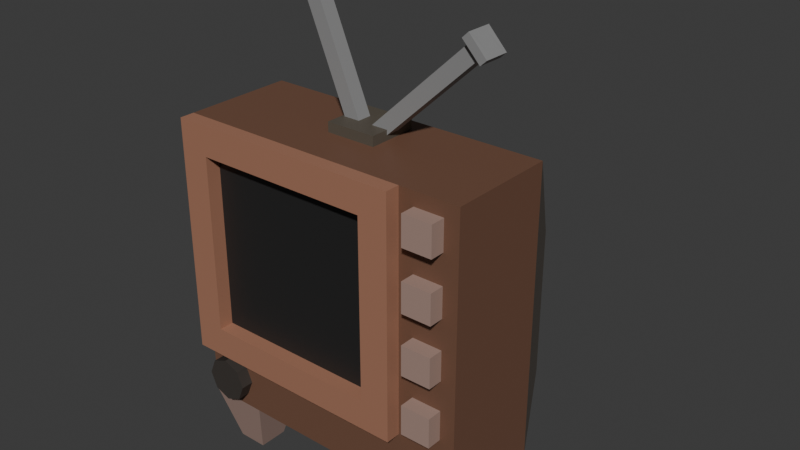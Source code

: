 # Source: old-television.blend  (saved by Blender 5.1.29; exported with 4.5.12 LTS)
import bpy
from mathutils import Matrix  # noqa: F401  (used for matrix-valued properties, if any)

bpy.ops.wm.read_factory_settings(use_empty=True)
scene = bpy.context.scene
scene.name = 'Scene'

# ---- collections
col_collection = bpy.data.collections.new('Collection'); scene.collection.children.link(col_collection)

# ---- images (referenced by path relative to the original .blend; pixels are not part of the script)
import os
ASSET_DIR = os.environ.get("B2B_ASSET_DIR", "")  # directory of the original .blend (textures are referenced by path, not embedded)
HERE = os.path.dirname(os.path.abspath(__file__))  # packed textures are extracted next to this script under _unpacked/

def load_image(name, relpath, width, height, colorspace="sRGB"):
    """Load a texture the original file referenced (path relative to the .blend, or extracted next to this script)."""
    p = next((c for c in (os.path.join(HERE, relpath), os.path.join(ASSET_DIR, relpath)) if relpath and os.path.exists(c)), "")
    if p:
        img = bpy.data.images.load(p, check_existing=True)
        img.name = name
    else:  # same state as the original file: an image datablock whose file is absent (Cycles renders it pink)
        img = bpy.data.images.new(name, width, height)
        img.source = "FILE"
        img.filepath = "//" + (relpath or name)
    img.colorspace_settings.name = colorspace
    return img
img_worm_palette_png_001 = load_image('WORM-Palette.png.001', '_unpacked/WORM-Palette.52f920b4.png', 96, 96, 'sRGB')

# ---- materials (node trees are filled in below, after node groups)
mat_worm_001 = bpy.data.materials.new('WORM.001')
mat_worm_001.use_backface_culling_lightprobe_volume = False
mat_worm_001.use_transparent_shadow = False

# ---- material node trees
mat_worm_001.use_nodes = True; mat_worm_001.node_tree.nodes.clear()
_N = mat_worm_001.node_tree.nodes; _L = mat_worm_001.node_tree.links
n0 = _N.new('ShaderNodeBsdfPrincipled'); n0.name = 'Principled BSDF'; n0.location = (10, 300)
n0.distribution = 'GGX'
n0.subsurface_method = 'RANDOM_WALK_SKIN'
n0.inputs[3].default_value = 1.45
n0.inputs[27].default_value = (0.0, 0.0, 0.0, 1.0)
n0.inputs[28].default_value = 1.0
n1 = _N.new('ShaderNodeOutputMaterial'); n1.name = 'Material Output'; n1.location = (300, 300)
n2 = _N.new('ShaderNodeTexImage'); n2.name = 'Image Texture'; n2.location = (-393, 125)
n2.image = img_worm_palette_png_001
n2.interpolation = 'Closest'
_L.new(n0.outputs[0], n1.inputs[0])
_L.new(n2.outputs[0], n0.inputs[0])
n1.is_active_output = True

# ---- world
world_world = bpy.data.worlds.new('World'); scene.world = world_world
world_world.use_nodes = True; world_world.node_tree.nodes.clear()
_N = world_world.node_tree.nodes; _L = world_world.node_tree.links
n0 = _N.new('ShaderNodeOutputWorld'); n0.name = 'World Output'; n0.location = (200, 100)
n1 = _N.new('ShaderNodeBackground'); n1.name = 'Background'; n1.location = (-200, 100)
n1.inputs[0].default_value = (0.05088, 0.05088, 0.05088, 1.0)
_L.new(n1.outputs[0], n0.inputs[0])
n0.is_active_output = True
world_world.color = (0.05088, 0.05088, 0.05088)
world_world.sun_shadow_jitter_overblur = 0.0

# ---- meshes
me_old_television_lod_1 = bpy.data.meshes.new('Old-Television-LOD-1')
me_old_television_lod_1.from_pydata([(0.01951, -0.2936, 1.224), (0.3847, -0.2936, 1.565), (0.01951, -0.2436, 1.224), (0.3847, -0.2436, 1.565), (0.05367, -0.2936, 1.187), (0.4188, -0.2936, 1.529), (0.05367, -0.2436, 1.187), (0.4188, -0.2436, 1.529), (0.3639, -0.2936, 1.546), (0.3639, -0.2436, 1.546), (0.398, -0.2436, 1.509), (0.398, -0.2936, 1.509), (0.3513, -0.3121, 1.559), (0.3721, -0.3121, 1.579), (0.3721, -0.2251, 1.579), (0.4315, -0.2251, 1.515), (0.4315, -0.3121, 1.515), (0.3513, -0.2251, 1.559), (0.4107, -0.2251, 1.496), (0.4107, -0.3121, 1.496), (-0.01349, -0.2936, 1.215), (-0.2048, -0.2936, 1.677), (-0.01349, -0.2436, 1.215), (-0.2048, -0.2436, 1.677), (-0.05969, -0.2936, 1.196), (-0.251, -0.2936, 1.658), (-0.05969, -0.2436, 1.196), (-0.251, -0.2436, 1.658), (-0.1939, -0.2936, 1.651), (-0.1939, -0.2436, 1.651), (-0.2401, -0.2436, 1.632), (-0.2401, -0.2936, 1.632), (-0.1769, -0.3121, 1.658), (-0.1878, -0.3121, 1.684), (-0.1878, -0.2251, 1.684), (-0.2681, -0.2251, 1.651), (-0.2681, -0.3121, 1.651), (-0.1769, -0.2251, 1.658), (-0.2572, -0.2251, 1.625), (-0.2572, -0.3121, 1.625), (-0.085, -0.3536, 1.109), (-0.085, -0.3536, 1.233), (-0.085, -0.1836, 1.109), (-0.085, -0.1836, 1.233), (0.085, -0.3536, 1.109), (0.085, -0.3536, 1.233), (0.085, -0.1836, 1.109), (0.085, -0.1836, 1.233), (-0.5, -0.5, 0.2), (-0.4, -0.5, 1.1), (-0.2731, 0.2816, 0.2), (-0.2731, 0.2816, 0.7462), (0.5, -0.5, 0.2), (0.5, -0.5, 1.2), (0.2731, 0.2816, 0.2), (0.2731, 0.2816, 0.7462), (0.1638, 0.2816, 0.2), (0.1638, 0.2816, 0.7462), (0.3, -0.5, 0.2), (0.2, -0.5, 1.1), (-0.4, -0.5, 0.5), (-0.2731, 0.2816, 0.3092), (0.2731, 0.2816, 0.3092), (0.5, -0.5, 0.4), (0.2, -0.5, 0.5), (0.1638, 0.2816, 0.3092), (-0.5, -0.5, 0.4), (-0.5, -0.5, 1.2), (0.3, -0.5, 1.2), (0.3, -0.5, 0.4), (-0.5, -0.55, 0.4), (-0.5, -0.55, 1.2), (0.3, -0.55, 1.2), (0.3, -0.55, 0.4), (-0.4, -0.55, 0.5), (-0.4, -0.55, 1.1), (0.2, -0.55, 1.1), (0.2, -0.55, 0.5), (-0.5, -0.13, 0.2), (-0.5, -0.13, 1.2), (0.5, -0.13, 0.2), (0.5, -0.13, 1.2), (0.3, -0.13, 1.2), (0.3, -0.13, 0.2), (0.5, -0.13, 0.4), (-0.5, -0.13, 0.4), (-0.45, -0.45, 7.451e-08), (-0.5, -0.5, 0.2), (-0.45, -0.35, 5.96e-08), (-0.5, -0.3, 0.2), (-0.35, -0.45, -1.49e-08), (-0.3, -0.5, 0.2), (-0.35, -0.35, -2.235e-08), (-0.3, -0.3, 0.2), (0.45, -0.45, -5.96e-08), (0.5, -0.5, 0.2), (0.45, -0.35, 0.0), (0.5, -0.3, 0.2), (0.35, -0.45, 2.235e-08), (0.3, -0.5, 0.2), (0.35, -0.35, 2.98e-08), (0.3, -0.3, 0.2), (-0.05, 0.05, 3.912e-08), (-0.1, -5.596e-08, 0.2), (-0.05, 0.15, 2.98e-08), (-0.1, 0.2, 0.2), (0.05, 0.05, -3.912e-08), (0.1, -4.567e-08, 0.2), (0.05, 0.15, -3.725e-08), (0.1, 0.2, 0.2), (0.4, -0.5425, 0.375), (0.347, -0.5425, 0.353), (0.325, -0.5425, 0.3), (0.347, -0.5425, 0.247), (0.4, -0.5425, 0.225), (0.453, -0.5425, 0.247), (0.475, -0.5425, 0.3), (0.453, -0.5425, 0.353), (0.347, -0.4785, 0.353), (0.4, -0.4785, 0.375), (0.325, -0.4785, 0.3), (0.347, -0.4785, 0.247), (0.4, -0.4785, 0.225), (0.453, -0.4785, 0.247), (0.475, -0.4785, 0.3), (0.453, -0.4785, 0.353), (-0.4, -0.5425, 0.375), (-0.347, -0.5425, 0.353), (-0.325, -0.5425, 0.3), (-0.347, -0.5425, 0.247), (-0.4, -0.5425, 0.225), (-0.453, -0.5425, 0.247), (-0.475, -0.5425, 0.3), (-0.453, -0.5425, 0.353), (-0.347, -0.4785, 0.353), (-0.4, -0.4785, 0.375), (-0.325, -0.4785, 0.3), (-0.347, -0.4785, 0.247), (-0.4, -0.4785, 0.225), (-0.453, -0.4785, 0.247), (-0.475, -0.4785, 0.3), (-0.453, -0.4785, 0.353), (0.35, -0.55, 0.4538), (0.35, -0.55, 0.5538), (0.35, -0.45, 0.4538), (0.35, -0.45, 0.5538), (0.45, -0.55, 0.4538), (0.45, -0.55, 0.5538), (0.45, -0.45, 0.4538), (0.45, -0.45, 0.5538), (0.35, -0.55, 0.6538), (0.35, -0.55, 0.7538), (0.35, -0.45, 0.6538), (0.35, -0.45, 0.7538), (0.45, -0.55, 0.6538), (0.45, -0.55, 0.7538), (0.45, -0.45, 0.6538), (0.45, -0.45, 0.7538), (0.35, -0.55, 0.8538), (0.35, -0.55, 0.9538), (0.35, -0.45, 0.8538), (0.35, -0.45, 0.9538), (0.45, -0.55, 0.8538), (0.45, -0.55, 0.9538), (0.45, -0.45, 0.8538), (0.45, -0.45, 0.9538), (0.35, -0.55, 1.054), (0.35, -0.55, 1.154), (0.35, -0.45, 1.054), (0.35, -0.45, 1.154), (0.45, -0.55, 1.054), (0.45, -0.55, 1.154), (0.45, -0.45, 1.054), (0.45, -0.45, 1.154)], [], [(1, 3, 14, 13), (11, 10, 18, 19), (7, 5, 16, 15), (9, 8, 12, 17), (2, 6, 4, 0), (7, 3, 1, 5), (4, 11, 8, 0), (6, 10, 11, 4), (2, 9, 10, 6), (0, 8, 9, 2), (12, 13, 14, 17), (17, 14, 15, 18), (18, 15, 16, 19), (19, 16, 13, 12), (5, 1, 13, 16), (10, 9, 17, 18), (8, 11, 19, 12), (3, 7, 15, 14), (21, 33, 34, 23), (31, 39, 38, 30), (27, 35, 36, 25), (29, 37, 32, 28), (22, 20, 24, 26), (27, 25, 21, 23), (24, 20, 28, 31), (26, 24, 31, 30), (22, 26, 30, 29), (20, 22, 29, 28), (32, 37, 34, 33), (37, 38, 35, 34), (38, 39, 36, 35), (39, 32, 33, 36), (25, 36, 33, 21), (30, 38, 37, 29), (28, 32, 39, 31), (23, 34, 35, 27), (40, 41, 43, 42), (42, 43, 47, 46), (46, 47, 45, 44), (44, 45, 41, 40), (42, 46, 44, 40), (47, 43, 41, 45), (85, 79, 51, 61), (65, 57, 55, 62), (84, 81, 53, 63), (64, 59, 49, 60), (83, 80, 52, 58), (82, 79, 67, 68), (81, 82, 68, 53), (78, 83, 58, 48), (63, 53, 68, 69), (61, 51, 57, 65), (50, 61, 65, 56), (52, 63, 69, 58), (58, 69, 66, 48), (80, 84, 63, 52), (56, 65, 62, 54), (78, 85, 61, 50), (68, 67, 71, 72), (49, 59, 76, 75), (69, 68, 72, 73), (64, 60, 74, 77), (74, 75, 71, 70), (75, 76, 72, 71), (76, 77, 73, 72), (77, 74, 70, 73), (59, 64, 77, 76), (67, 66, 70, 71), (60, 49, 75, 74), (66, 69, 73, 70), (48, 66, 85, 78), (54, 62, 84, 80), (50, 56, 83, 78), (55, 57, 82, 81), (57, 51, 79, 82), (56, 54, 80, 83), (62, 55, 81, 84), (66, 67, 79, 85), (86, 87, 89, 88), (88, 89, 93, 92), (92, 93, 91, 90), (90, 91, 87, 86), (88, 92, 90, 86), (94, 96, 97, 95), (96, 100, 101, 97), (100, 98, 99, 101), (98, 94, 95, 99), (96, 94, 98, 100), (102, 103, 105, 104), (104, 105, 109, 108), (108, 109, 107, 106), (106, 107, 103, 102), (104, 108, 106, 102), (116, 117, 115), (115, 117, 110, 114), (111, 113, 114, 110), (112, 113, 111), (115, 123, 124, 116), (113, 121, 122, 114), (111, 118, 120, 112), (116, 124, 125, 117), (114, 122, 123, 115), (112, 120, 121, 113), (110, 119, 118, 111), (117, 125, 119, 110), (132, 131, 133), (131, 130, 126, 133), (127, 126, 130, 129), (128, 127, 129), (131, 132, 140, 139), (129, 130, 138, 137), (127, 128, 136, 134), (132, 133, 141, 140), (130, 131, 139, 138), (128, 129, 137, 136), (126, 127, 134, 135), (133, 126, 135, 141), (142, 143, 145, 144), (144, 145, 149, 148), (148, 149, 147, 146), (146, 147, 143, 142), (144, 148, 146, 142), (149, 145, 143, 147), (150, 151, 153, 152), (152, 153, 157, 156), (156, 157, 155, 154), (154, 155, 151, 150), (152, 156, 154, 150), (157, 153, 151, 155), (158, 159, 161, 160), (160, 161, 165, 164), (164, 165, 163, 162), (162, 163, 159, 158), (160, 164, 162, 158), (165, 161, 159, 163), (166, 167, 169, 168), (168, 169, 173, 172), (172, 173, 171, 170), (170, 171, 167, 166), (168, 172, 170, 166), (173, 169, 167, 171)])
_uv = me_old_television_lod_1.uv_layers.new(name='UVMap')
_uv.uv.foreach_set('vector', [0.1951, 0.9807, 0.1951, 0.9814, 0.1949, 0.9817, 0.1949, 0.9804, 0.207, 0.9798, 0.207, 0.979, 0.2073, 0.9788, 0.2073, 0.98, 0.1948, 0.9628, 0.1948, 0.962, 0.195, 0.9618, 0.195, 0.963, 0.1948, 0.9653, 0.1948, 0.9646, 0.195, 0.9643, 0.195, 0.9656, 0.2129, 0.9513, 0.2129, 0.952, 0.2122, 0.952, 0.2122, 0.9513, 0.2122, 0.9529, 0.2122, 0.9521, 0.2129, 0.9521, 0.2129, 0.9529, 0.2383, 0.9671, 0.2383, 0.974, 0.2376, 0.974, 0.2376, 0.9671, 0.2295, 0.9671, 0.2227, 0.9671, 0.2227, 0.9664, 0.2295, 0.9664, 0.2158, 0.9664, 0.2227, 0.9664, 0.2227, 0.9671, 0.2158, 0.9671, 0.2377, 0.9542, 0.2377, 0.961, 0.237, 0.961, 0.237, 0.9542, 0.208, 0.9536, 0.208, 0.954, 0.2068, 0.954, 0.2068, 0.9536, 0.1949, 0.9567, 0.1953, 0.9567, 0.1953, 0.958, 0.1949, 0.958, 0.208, 0.954, 0.208, 0.9536, 0.2093, 0.9536, 0.2093, 0.954, 0.1953, 0.9567, 0.1949, 0.9567, 0.1949, 0.9555, 0.1953, 0.9555, 0.1948, 0.964, 0.1948, 0.9633, 0.195, 0.963, 0.195, 0.9643, 0.1949, 0.9738, 0.1949, 0.9731, 0.1951, 0.9728, 0.1951, 0.9741, 0.2073, 0.9798, 0.2073, 0.979, 0.2075, 0.9788, 0.2075, 0.98, 0.1949, 0.9776, 0.1949, 0.9769, 0.1951, 0.9766, 0.1951, 0.9779, 0.1951, 0.9763, 0.1949, 0.9766, 0.1949, 0.9753, 0.1951, 0.9756, 0.1951, 0.9801, 0.1949, 0.9804, 0.1949, 0.9791, 0.1951, 0.9794, 0.1951, 0.9751, 0.1949, 0.9753, 0.1949, 0.9741, 0.1951, 0.9743, 0.1949, 0.9781, 0.1951, 0.9779, 0.1951, 0.9791, 0.1949, 0.9789, 0.2032, 0.978, 0.2032, 0.9787, 0.2025, 0.9787, 0.2025, 0.978, 0.2272, 0.9634, 0.2272, 0.9627, 0.2279, 0.9627, 0.2279, 0.9634, 0.2369, 0.9925, 0.2362, 0.9925, 0.2362, 0.9856, 0.2369, 0.9856, 0.2378, 0.9523, 0.237, 0.9523, 0.237, 0.9455, 0.2378, 0.9455, 0.2276, 0.9754, 0.2276, 0.9747, 0.2344, 0.9747, 0.2344, 0.9754, 0.2369, 0.9856, 0.2362, 0.9856, 0.2362, 0.9788, 0.2369, 0.9788, 0.2068, 0.954, 0.2055, 0.954, 0.2055, 0.9536, 0.2068, 0.9536, 0.1949, 0.9555, 0.1949, 0.9542, 0.1953, 0.9542, 0.1953, 0.9555, 0.1949, 0.9592, 0.1949, 0.958, 0.1953, 0.958, 0.1953, 0.9592, 0.2055, 0.954, 0.2042, 0.954, 0.2042, 0.9536, 0.2055, 0.9536, 0.2073, 0.9803, 0.2075, 0.98, 0.2075, 0.9813, 0.2073, 0.981, 0.207, 0.9803, 0.2073, 0.98, 0.2073, 0.9813, 0.207, 0.981, 0.195, 0.9615, 0.1948, 0.9618, 0.1948, 0.9605, 0.195, 0.9608, 0.195, 0.9602, 0.1948, 0.9605, 0.1948, 0.9592, 0.195, 0.9595, 0.05449, 0.741, 0.05449, 0.7428, 0.05202, 0.7428, 0.05202, 0.741, 0.05391, 0.699, 0.05571, 0.699, 0.05571, 0.7015, 0.05391, 0.7015, 0.04023, 0.7397, 0.04023, 0.7415, 0.03776, 0.7415, 0.03776, 0.7397, 0.006206, 0.7391, 0.008006, 0.7391, 0.008006, 0.7416, 0.006206, 0.7416, 0.227, 0.4892, 0.227, 0.4917, 0.2245, 0.4917, 0.2245, 0.4892, 0.05238, 0.7008, 0.05238, 0.7033, 0.04991, 0.7033, 0.04991, 0.7008, 0.08467, 0.3971, 0.08467, 0.4088, 0.07783, 0.4022, 0.07783, 0.3958, 0.1122, 0.4314, 0.1122, 0.4251, 0.1138, 0.4251, 0.1138, 0.4314, 0.1073, 0.4838, 0.09572, 0.4838, 0.09572, 0.4785, 0.1073, 0.4785, 0.2885, 0.9825, 0.2798, 0.9825, 0.2798, 0.9738, 0.2885, 0.9738, 0.1132, 0.4902, 0.1103, 0.4902, 0.1103, 0.4848, 0.1132, 0.4848, 0.09369, 0.4868, 0.08206, 0.4868, 0.08206, 0.4814, 0.09369, 0.4814, 0.08497, 0.4921, 0.08206, 0.4921, 0.08206, 0.4868, 0.08497, 0.4868, 0.1044, 0.4697, 0.1161, 0.4697, 0.1161, 0.4751, 0.1044, 0.4751, 0.06842, 0.4697, 0.06842, 0.4814, 0.06551, 0.4814, 0.06551, 0.4697, 0.1043, 0.3958, 0.1107, 0.3958, 0.1107, 0.4022, 0.1043, 0.4022, 0.1148, 0.4088, 0.1163, 0.4088, 0.1163, 0.4151, 0.1148, 0.4151, 0.1107, 0.4481, 0.1078, 0.4481, 0.1078, 0.4452, 0.1107, 0.4452, 0.1048, 0.4684, 0.1019, 0.4684, 0.1019, 0.4568, 0.1048, 0.4568, 0.1103, 0.4902, 0.1073, 0.4902, 0.1073, 0.4848, 0.1103, 0.4848, 0.0931, 0.3945, 0.0931, 0.3929, 0.09468, 0.3929, 0.09468, 0.3945, 0.07576, 0.4204, 0.07576, 0.4233, 0.06893, 0.422, 0.06893, 0.4204, 0.2421, 0.4814, 0.2421, 0.4697, 0.2429, 0.4697, 0.2429, 0.4814, 0.2269, 0.4948, 0.2269, 0.486, 0.2277, 0.486, 0.2277, 0.4948, 0.2421, 0.4814, 0.2421, 0.493, 0.2414, 0.493, 0.2414, 0.4814, 0.2325, 0.4872, 0.2325, 0.4785, 0.2332, 0.4785, 0.2332, 0.4872, 0.1992, 0.467, 0.1992, 0.4582, 0.2007, 0.4568, 0.2007, 0.4684, 0.2397, 0.4799, 0.2397, 0.4886, 0.2382, 0.4901, 0.2382, 0.4785, 0.2385, 0.467, 0.2385, 0.4582, 0.2399, 0.4568, 0.2399, 0.4684, 0.237, 0.467, 0.237, 0.4582, 0.2385, 0.4568, 0.2385, 0.4684, 0.2332, 0.4697, 0.2332, 0.4785, 0.2325, 0.4785, 0.2325, 0.4697, 0.1985, 0.4959, 0.1985, 0.4843, 0.1992, 0.4843, 0.1992, 0.4959, 0.2086, 0.4562, 0.1999, 0.4562, 0.1999, 0.4555, 0.2086, 0.4555, 0.2421, 0.4697, 0.2421, 0.4814, 0.2414, 0.4814, 0.2414, 0.4697, 0.07897, 0.4897, 0.07606, 0.4897, 0.07606, 0.4843, 0.07897, 0.4843, 0.1148, 0.4156, 0.1132, 0.4156, 0.1118, 0.4088, 0.1148, 0.4088, 0.09546, 0.3925, 0.09546, 0.3862, 0.1014, 0.3842, 0.1014, 0.3958, 0.08611, 0.4183, 0.08462, 0.4188, 0.08338, 0.4098, 0.08611, 0.4088, 0.08674, 0.3862, 0.08674, 0.3925, 0.07783, 0.3958, 0.07783, 0.3842, 0.1134, 0.4175, 0.1147, 0.4182, 0.1147, 0.4251, 0.1122, 0.4237, 0.0915, 0.3958, 0.0915, 0.4022, 0.08467, 0.4088, 0.08467, 0.3971, 0.07853, 0.4697, 0.07853, 0.4814, 0.07315, 0.4814, 0.07315, 0.4697, 0.03905, 0.6098, 0.04205, 0.6091, 0.04205, 0.612, 0.03905, 0.6112, 0.04205, 0.6098, 0.04504, 0.6091, 0.04504, 0.612, 0.04205, 0.6112, 0.03342, 0.6088, 0.03641, 0.6081, 0.03641, 0.611, 0.03342, 0.6102, 0.04513, 0.611, 0.04813, 0.6103, 0.04813, 0.6132, 0.04513, 0.6124, 0.01314, 0.6133, 0.01314, 0.6147, 0.01169, 0.6147, 0.01169, 0.6133, 0.04297, 0.5961, 0.04297, 0.5947, 0.04597, 0.594, 0.04597, 0.5969, 0.05067, 0.6111, 0.05067, 0.6097, 0.05367, 0.6089, 0.05367, 0.6118, 0.04023, 0.5871, 0.04023, 0.5856, 0.04323, 0.5849, 0.04323, 0.5878, 0.03042, 0.6102, 0.03042, 0.6088, 0.03342, 0.6081, 0.03342, 0.611, 0.04742, 0.5954, 0.04597, 0.5954, 0.04597, 0.594, 0.04742, 0.594, 0.007761, 0.6092, 0.01076, 0.6085, 0.01076, 0.6114, 0.007761, 0.6107, 0.04513, 0.6081, 0.04813, 0.6073, 0.04813, 0.6103, 0.04513, 0.6095, 0.04623, 0.5871, 0.04323, 0.5878, 0.04323, 0.5849, 0.04623, 0.5856, 0.02742, 0.6088, 0.03042, 0.6081, 0.03042, 0.611, 0.02742, 0.6102, 0.02597, 0.6133, 0.02742, 0.6133, 0.02742, 0.6147, 0.02597, 0.6147, 0.2666, 0.8998, 0.267, 0.899, 0.267, 0.9005, 0.2606, 0.9255, 0.2606, 0.927, 0.2599, 0.9273, 0.2599, 0.9252, 0.3063, 0.912, 0.3063, 0.9105, 0.3071, 0.9101, 0.3071, 0.9123, 0.2666, 0.9013, 0.267, 0.9005, 0.267, 0.9021, 0.3048, 0.9101, 0.3057, 0.9101, 0.3057, 0.911, 0.3048, 0.911, 0.3056, 0.9028, 0.3056, 0.9037, 0.3048, 0.9037, 0.3048, 0.9028, 0.3012, 0.9038, 0.3012, 0.9029, 0.302, 0.9029, 0.302, 0.9038, 0.3041, 0.8901, 0.3032, 0.8901, 0.3032, 0.8893, 0.3041, 0.8893, 0.3065, 0.9028, 0.3065, 0.9037, 0.3056, 0.9037, 0.3056, 0.9028, 0.2608, 0.9282, 0.2599, 0.9282, 0.2599, 0.9273, 0.2608, 0.9273, 0.3029, 0.9037, 0.302, 0.9037, 0.302, 0.9029, 0.3029, 0.9029, 0.3039, 0.9037, 0.3029, 0.9037, 0.3029, 0.9029, 0.3039, 0.9029, 0.2666, 0.8967, 0.267, 0.8959, 0.267, 0.8974, 0.3072, 0.8878, 0.308, 0.8875, 0.308, 0.8897, 0.3072, 0.8894, 0.2988, 0.8975, 0.2996, 0.8972, 0.2996, 0.8994, 0.2988, 0.8991, 0.2666, 0.8982, 0.267, 0.8974, 0.267, 0.899, 0.2658, 0.9025, 0.2658, 0.9033, 0.2649, 0.9033, 0.2649, 0.9025, 0.3074, 0.9028, 0.3074, 0.9036, 0.3065, 0.9036, 0.3065, 0.9028, 0.275, 0.9138, 0.275, 0.9147, 0.2741, 0.9147, 0.2741, 0.9138, 0.3048, 0.9101, 0.3048, 0.911, 0.3039, 0.911, 0.3039, 0.9101, 0.3081, 0.8897, 0.3081, 0.8905, 0.3072, 0.8905, 0.3072, 0.8897, 0.2608, 0.9282, 0.2608, 0.929, 0.2599, 0.929, 0.2599, 0.9282, 0.2667, 0.9025, 0.2667, 0.9033, 0.2658, 0.9033, 0.2658, 0.9025, 0.3048, 0.9029, 0.3048, 0.9037, 0.3039, 0.9037, 0.3039, 0.9029, 0.0405, 0.6149, 0.03905, 0.6149, 0.03905, 0.6134, 0.0405, 0.6134, 0.2377, 0.4924, 0.2377, 0.4939, 0.2362, 0.4939, 0.2362, 0.4924, 0.04196, 0.6149, 0.04196, 0.6134, 0.04341, 0.6134, 0.04341, 0.6149, 0.05001, 0.5741, 0.05001, 0.5755, 0.04856, 0.5755, 0.04856, 0.5741, 0.05401, 0.5737, 0.05256, 0.5737, 0.05256, 0.5723, 0.05401, 0.5723, 0.03787, 0.6152, 0.03641, 0.6152, 0.03641, 0.6138, 0.03787, 0.6138, 0.05213, 0.6151, 0.05213, 0.6136, 0.05358, 0.6136, 0.05358, 0.6151, 0.2406, 0.4563, 0.2406, 0.4549, 0.2421, 0.4549, 0.2421, 0.4563, 0.04804, 0.6146, 0.04658, 0.6146, 0.04658, 0.6132, 0.04804, 0.6132, 0.03641, 0.6138, 0.03641, 0.6123, 0.03787, 0.6123, 0.03787, 0.6138, 0.04196, 0.612, 0.04196, 0.6134, 0.0405, 0.6134, 0.0405, 0.612, 0.04813, 0.6127, 0.04958, 0.6127, 0.04958, 0.6142, 0.04813, 0.6142, 0.0405, 0.6149, 0.0405, 0.6134, 0.04196, 0.6134, 0.04196, 0.6149, 0.2141, 0.493, 0.2155, 0.493, 0.2155, 0.4944, 0.2141, 0.4944, 0.05067, 0.6151, 0.05067, 0.6136, 0.05213, 0.6136, 0.05213, 0.6151, 0.004854, 0.6139, 0.004854, 0.6124, 0.006308, 0.6124, 0.006308, 0.6139, 0.02742, 0.6139, 0.02888, 0.6139, 0.02888, 0.6153, 0.02742, 0.6153, 0.03905, 0.6134, 0.03905, 0.612, 0.0405, 0.612, 0.0405, 0.6134, 0.03033, 0.6153, 0.02888, 0.6153, 0.02888, 0.6139, 0.03033, 0.6139, 0.2012, 0.493, 0.2012, 0.4944, 0.1998, 0.4944, 0.1998, 0.493, 0.0435, 0.6149, 0.0435, 0.6134, 0.04495, 0.6134, 0.04495, 0.6149, 0.0435, 0.6134, 0.0435, 0.612, 0.04495, 0.612, 0.04495, 0.6134, 0.0435, 0.612, 0.0435, 0.6134, 0.04205, 0.6134, 0.04205, 0.612, 0.04513, 0.6132, 0.04658, 0.6132, 0.04658, 0.6146, 0.04513, 0.6146])
me_old_television_lod_1.materials.append(mat_worm_001)
me_old_television_lod_1.update()

# ---- objects
ob_old_television_lod_1 = bpy.data.objects.new('Old-Television-LOD-1', me_old_television_lod_1)

# ---- transforms, parenting, visibility, modifiers, constraints
ob_old_television_lod_1.location = (0.0, 0.0, 0.0)

# ---- collection membership
col_collection.objects.link(ob_old_television_lod_1)

# ---- scene / render settings (as saved in the file)
scene.frame_start = 1; scene.frame_end = 250; scene.frame_set(1)
scene.render.engine = 'BLENDER_EEVEE_NEXT'
scene.render.bake_bias = 0.0
scene.render.bake_samples = 0
scene.cycles.sampling_pattern = 'TABULATED_SOBOL'
scene.eevee.use_volume_custom_range = False
bpy.context.view_layer.update()

# ---- added for rendering (the .blend has no active camera and no usable light): camera, sun
cam_auto = bpy.data.cameras.new('AutoCamera')
cam_auto.lens = 50.0
cam_auto.sensor_width = 36.0
cam_auto.clip_end = 1000.0
ob_auto_camera = bpy.data.objects.new('AutoCamera', cam_auto)
scene.collection.objects.link(ob_auto_camera)
ob_auto_camera.location = (1.9688, -2.49678, 2.41714)
ob_auto_camera.rotation_euler = (1.09748, -7.21219e-08, 0.694738)
scene.camera = ob_auto_camera
light_auto_sun = bpy.data.lights.new('AutoSun', 'SUN')
light_auto_sun.energy = 3.0
light_auto_sun.angle = 0.0523599
ob_auto_sun = bpy.data.objects.new('AutoSun', light_auto_sun)
scene.collection.objects.link(ob_auto_sun)
ob_auto_sun.rotation_euler = (0.872665, 0.174533, 0.523599)
bpy.context.view_layer.update()
